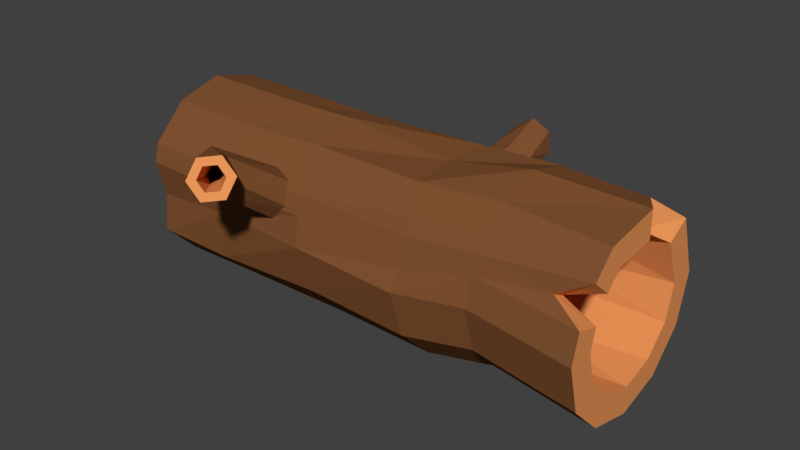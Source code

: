# Source: Log.blend  (saved by Blender 2.79.0; exported with 4.5.12 LTS)
import bpy
from mathutils import Matrix  # noqa: F401  (used for matrix-valued properties, if any)

bpy.ops.wm.read_factory_settings(use_empty=True)
scene = bpy.context.scene
scene.name = 'Scene'

# ---- collections
col_collection_1 = bpy.data.collections.new('Collection 1'); scene.collection.children.link(col_collection_1)

# ---- materials (node trees are filled in below, after node groups)
mat_loginside = bpy.data.materials.new('LogInside')
mat_loginside.alpha_threshold = 0.0
mat_loginside.use_transparent_shadow = False
mat_loginside.diffuse_color = (0.8007, 0.299, 0.09706, 1.0)
mat_loginside.roughness = 0.5
mat_loginside.specular_intensity = 0.0
mat_logoutside = bpy.data.materials.new('LogOutside')
mat_logoutside.alpha_threshold = 0.0
mat_logoutside.use_transparent_shadow = False
mat_logoutside.diffuse_color = (0.2203, 0.08665, 0.03078, 1.0)
mat_logoutside.roughness = 0.5
mat_logoutside.specular_intensity = 0.0
mat_logdark = bpy.data.materials.new('LogDark')
mat_logdark.alpha_threshold = 0.0
mat_logdark.use_transparent_shadow = False
mat_logdark.diffuse_color = (0.03106, 0.0142, 0.006343, 1.0)
mat_logdark.roughness = 0.5
mat_logdark.specular_intensity = 0.0

# ---- material node trees

# ---- world
world_world = bpy.data.worlds.new('World'); scene.world = world_world
world_world.color = (0.05088, 0.05088, 0.05088)
world_world.use_sun_shadow = False
world_world.sun_shadow_jitter_overblur = 0.0
world_world.cycles.sampling_method = 'MANUAL'

# ---- meshes
me_log = bpy.data.meshes.new('Log')
me_log.from_pydata([(-5.096, 1.953, 1.995), (4.988, 2.029, 2.0), (-5.095, 1.688, 1.008), (4.99, 1.761, 1.0), (-5.091, 0.9652, 0.2854), (4.994, 1.029, 0.2679), (-5.085, -0.0221, 0.0208), (5.0, 0.02909, 9.935e-08), (-5.079, -1.009, 0.2854), (5.006, -0.9709, 0.2679), (-5.075, -1.732, 1.008), (5.01, -1.703, 1.0), (-5.085, -1.628, 1.79), (5.012, -1.971, 2.0), (-5.075, -1.732, 2.983), (4.345, -1.532, 2.888), (-5.079, -1.009, 3.706), (5.006, -0.9709, 3.732), (-5.085, -0.0221, 3.97), (4.999, 0.2681, 3.917), (-5.091, 0.9652, 3.706), (4.581, 0.9879, 3.719), (-4.98, 2.017, 3.126), (4.989, 1.594, 3.232), (2.796, 1.973, 2.153), (2.798, 1.72, 1.209), (2.802, 1.029, 0.5179), (2.807, 0.08493, 0.265), (2.813, -0.8589, 0.5179), (2.817, -1.55, 1.209), (2.818, -1.803, 2.153), (2.817, -1.55, 3.096), (2.813, -0.8589, 3.787), (2.807, 0.08493, 4.04), (2.802, 1.029, 3.787), (2.798, 1.72, 3.096), (1.257, 1.749, 1.016), (1.335, 1.025, 0.28), (1.393, 0.0285, 0.004711), (1.414, -0.9735, 0.2641), (1.393, -1.713, 0.9886), (1.335, -1.991, 1.984), (1.345, -1.602, 2.944), (1.179, -1.01, 3.72), (1.064, 0.03676, 3.725), (1.101, 0.9882, 3.736), (1.122, 1.727, 3.011), (1.265, 1.741, 1.897), (-1.16, 1.672, 0.9718), (-0.966, 0.9448, 0.285), (-0.8182, -0.0377, 0.05776), (-0.7565, -1.012, 0.3509), (-0.7975, -1.717, 1.086), (-0.9301, -1.963, 2.066), (-1.119, -1.686, 3.028), (-1.313, -0.958, 3.715), (-1.461, 0.02444, 3.942), (-1.523, 0.9986, 3.649), (-1.482, 1.703, 2.914), (-1.349, 1.95, 1.934), (-3.144, 1.639, 1.16), (-3.255, 1.006, 0.3118), (-3.359, 0.02336, 0.0343), (-3.398, -0.971, 0.2839), (-3.353, -1.673, 0.9347), (-3.159, -1.743, 1.993), (-3.125, -1.756, 2.961), (-2.986, -1.049, 3.691), (-2.883, -0.06651, 3.969), (-2.843, 0.9279, 3.719), (-2.904, 1.844, 2.953), (-2.978, 1.955, 2.029), (4.992, 1.457, 2.0), (4.993, 1.266, 1.286), (4.996, 0.7431, 0.7632), (5.0, 0.02909, 0.5719), (5.004, -0.6849, 0.7632), (5.007, -1.208, 1.286), (5.008, -1.399, 2.0), (4.347, -1.269, 2.763), (5.004, -0.6849, 3.237), (4.999, 0.2681, 3.345), (4.582, 0.7019, 3.224), (4.992, 1.099, 2.946), (-0.2291, 1.427, 2.0), (-0.228, 1.235, 1.286), (-0.225, 0.7127, 0.7632), (-0.2208, -0.001285, 0.5719), (-0.2167, -0.7153, 0.7632), (-0.2136, -1.238, 1.286), (-0.2125, -1.429, 2.0), (-0.2136, -1.238, 2.714), (-0.2167, -0.7153, 3.237), (-0.2208, -0.001285, 3.428), (-0.225, 0.7127, 3.237), (-0.228, 1.235, 2.714), (-5.077, -1.459, 3.256), (5.008, -1.426, 3.277), (2.815, -1.289, 3.358), (1.227, -1.46, 3.262), (-1.192, -1.411, 3.288), (-3.072, -1.489, 3.237), (5.006, -1.01, 2.912), (-0.2148, -1.04, 2.912), (-5.074, -1.837, 2.591), (5.011, -1.809, 2.604), (2.817, -1.65, 2.722), (1.358, -1.763, 2.35), (-1.044, -1.796, 2.647), (-3.18, -1.852, 2.57), (5.008, -1.283, 2.431), (-0.2132, -1.314, 2.431), (0.9461, 3.594, 2.686), (0.5736, 3.602, 2.438), (0.5601, 1.532, 1.901), (0.4751, 3.245, 2.379), (0.9729, 1.479, 2.133), (0.9197, 3.125, 2.5), (0.9735, 1.368, 2.597), (0.9941, 2.806, 2.846), (0.5612, 1.31, 2.828), (0.6239, 2.608, 3.071), (0.1484, 1.363, 2.596), (0.1793, 2.728, 2.95), (0.1479, 1.473, 2.133), (0.1049, 3.047, 2.604), (0.9171, 3.586, 3.133), (0.5156, 3.585, 3.331), (0.143, 3.593, 3.083), (0.1721, 3.601, 2.636), (0.7796, 3.594, 2.768), (0.5616, 3.599, 2.623), (0.7627, 3.589, 3.03), (0.5276, 3.589, 3.146), (0.3095, 3.593, 3.001), (0.3265, 3.598, 2.739), (0.7874, 2.548, 2.478), (0.5693, 2.553, 2.333), (0.7704, 2.544, 2.74), (0.5354, 2.543, 2.856), (0.3173, 2.548, 2.711), (0.3343, 2.552, 2.449), (-1.156, -3.086, 3.862), (-1.464, -3.123, 4.185), (-1.829, -1.188, 3.104), (-2.269, -2.668, 3.99), (-1.398, -1.365, 3.005), (-1.801, -2.722, 3.923), (-1.336, -1.636, 2.618), (-1.628, -2.775, 3.483), (-1.704, -1.73, 2.331), (-1.923, -2.775, 3.109), (-2.135, -1.552, 2.43), (-2.392, -2.722, 3.176), (-2.197, -1.281, 2.817), (-2.565, -2.668, 3.617), (-1.173, -3.356, 3.505), (-1.497, -3.663, 3.471), (-1.804, -3.701, 3.795), (-1.788, -3.431, 4.152), (-1.291, -3.213, 3.848), (-1.471, -3.235, 4.037), (-1.3, -3.371, 3.639), (-1.49, -3.551, 3.619), (-1.67, -3.573, 3.809), (-1.66, -3.415, 4.018), (-1.991, -2.564, 3.635), (-2.215, -2.438, 3.686), (-1.985, -2.754, 3.454), (-2.204, -2.817, 3.324), (-2.428, -2.691, 3.375), (-2.433, -2.501, 3.556), (2.38, -0.88, 0.8498), (2.405, -1.375, 1.245), (2.335, 1.254, 2.638), (2.354, 1.412, 1.78), (2.381, 1.331, 1.225), (2.402, 0.6708, 0.585), (2.326, -0.5403, 3.299), (2.323, 0.3042, 3.334), (2.37, -1.519, 2.012), (2.384, -0.199, 0.5623), (2.123, 0.854, 3.095), (2.278, -1.298, 2.889), (2.333, -0.907, 3.022), (2.343, -1.244, 2.584)], [], [(24, 1, 3, 25), (25, 3, 5, 26), (26, 5, 7, 27), (27, 7, 9, 28), (28, 9, 11, 29), (29, 11, 13, 30), (106, 105, 15, 31), (98, 97, 17, 32), (32, 17, 19, 33), (33, 19, 21, 34), (13, 11, 77, 78), (34, 21, 23, 35), (35, 23, 1, 24), (0, 2, 4, 6, 8, 10, 12, 104, 14, 96, 16, 18, 20, 22), (46, 35, 24, 47), (45, 34, 35, 46), (44, 33, 34, 45), (43, 32, 33, 44), (99, 98, 32, 43), (107, 106, 31, 42), (40, 29, 30, 41), (39, 28, 29, 40), (38, 27, 28, 39), (37, 26, 27, 38), (36, 25, 26, 37), (47, 24, 25, 36), (59, 47, 36, 48), (48, 36, 37, 49), (49, 37, 38, 50), (50, 38, 39, 51), (51, 39, 40, 52), (52, 40, 41, 53), (108, 107, 42, 54), (100, 99, 43, 55), (55, 43, 44, 56), (56, 44, 45, 57), (57, 45, 46, 58), (58, 46, 47, 59), (70, 58, 59, 71), (69, 57, 58, 70), (68, 56, 57, 69), (67, 55, 56, 68), (101, 100, 55, 67), (109, 108, 54, 66), (64, 52, 53, 65), (63, 51, 52, 64), (62, 50, 51, 63), (61, 49, 50, 62), (60, 48, 49, 61), (71, 59, 48, 60), (0, 71, 60, 2), (2, 60, 61, 4), (4, 61, 62, 6), (6, 62, 63, 8), (8, 63, 64, 10), (10, 64, 65, 12), (104, 109, 66, 14), (96, 101, 67, 16), (16, 67, 68, 18), (18, 68, 69, 20), (20, 69, 70, 22), (22, 70, 71, 0), (11, 9, 76, 77), (9, 7, 75, 76), (1, 23, 83, 72), (3, 1, 72, 73), (7, 5, 74, 75), (23, 21, 82, 83), (5, 3, 73, 74), (21, 19, 81, 82), (19, 17, 80, 81), (97, 15, 79, 102), (105, 13, 78, 110), (173, 172, 88, 89), (175, 174, 95, 84), (177, 176, 85, 86), (179, 178, 92, 93), (180, 173, 89, 90), (181, 177, 86, 87), (182, 179, 93, 94), (185, 180, 90, 111), (172, 181, 87, 88), (174, 182, 94, 95), (176, 175, 84, 85), (184, 183, 91, 103), (178, 184, 103, 92), (17, 97, 102, 80), (14, 66, 101, 96), (66, 54, 100, 101), (54, 42, 99, 100), (42, 31, 98, 99), (31, 15, 97, 98), (183, 185, 111, 91), (15, 105, 110, 79), (12, 65, 109, 104), (65, 53, 108, 109), (53, 41, 107, 108), (41, 30, 106, 107), (30, 13, 105, 106), (85, 84, 95, 94, 93, 92, 103, 91, 111, 90, 89, 88, 87, 86), (113, 129, 135, 131), (121, 119, 126, 127), (114, 115, 117, 116), (128, 127, 133, 134), (117, 115, 113, 112), (116, 117, 119, 118), (126, 112, 130, 132), (115, 125, 129, 113), (118, 119, 121, 120), (127, 126, 132, 133), (119, 117, 112, 126), (120, 121, 123, 122), (125, 123, 128, 129), (129, 128, 134, 135), (122, 123, 125, 124), (112, 113, 131, 130), (123, 121, 127, 128), (124, 125, 115, 114), (114, 116, 118, 120, 122, 124), (131, 135, 141, 137), (130, 131, 137, 136), (133, 132, 138, 139), (135, 134, 140, 141), (132, 130, 136, 138), (134, 133, 139, 140), (137, 141, 140, 139, 138, 136), (143, 159, 165, 161), (151, 149, 156, 157), (144, 145, 147, 146), (158, 157, 163, 164), (147, 145, 143, 142), (146, 147, 149, 148), (156, 142, 160, 162), (145, 155, 159, 143), (148, 149, 151, 150), (157, 156, 162, 163), (149, 147, 142, 156), (150, 151, 153, 152), (155, 153, 158, 159), (159, 158, 164, 165), (152, 153, 155, 154), (142, 143, 161, 160), (153, 151, 157, 158), (154, 155, 145, 144), (144, 146, 148, 150, 152, 154), (161, 165, 171, 167), (160, 161, 167, 166), (163, 162, 168, 169), (165, 164, 170, 171), (162, 160, 166, 168), (164, 163, 169, 170), (167, 171, 170, 169, 168, 166), (79, 110, 185, 183), (80, 102, 184, 178), (102, 79, 183, 184), (73, 72, 175, 176), (83, 82, 182, 174), (76, 75, 181, 172), (110, 78, 180, 185), (82, 81, 179, 182), (75, 74, 177, 181), (78, 77, 173, 180), (81, 80, 178, 179), (74, 73, 176, 177), (72, 83, 174, 175), (77, 76, 172, 173)])
me_log.polygons.foreach_set('material_index', [1, 1, 1, 1, 1, 1, 1, 1, 1, 1, 0, 1, 1, 1, 1, 1, 1, 1, 1, 1, 1, 1, 1, 1, 1, 1, 1, 1, 1, 1, 1, 1, 1, 1, 1, 1, 1, 1, 1, 1, 1, 1, 1, 1, 1, 1, 1, 1, 1, 1, 1, 1, 1, 1, 1, 1, 1, 1, 1, 1, 1, 1, 0, 0, 0, 0, 0, 0, 0, 0, 0, 0, 0, 0, 0, 0, 0, 0, 0, 0, 0, 0, 0, 0, 0, 0, 0, 1, 1, 1, 1, 1, 0, 0, 1, 1, 1, 1, 1, 2, 0, 1, 1, 0, 1, 1, 0, 1, 1, 0, 1, 1, 1, 0, 1, 0, 1, 1, 1, 0, 0, 0, 0, 0, 0, 2, 0, 1, 1, 0, 1, 1, 0, 1, 1, 0, 1, 1, 1, 0, 1, 0, 1, 1, 1, 0, 0, 0, 0, 0, 0, 2, 0, 0, 0, 0, 0, 0, 0, 0, 0, 0, 0, 0, 0, 0])
me_log.materials.append(mat_loginside)
me_log.materials.append(mat_logoutside)
me_log.materials.append(mat_logdark)
me_log.use_remesh_preserve_volume = False
me_log.use_remesh_preserve_attributes = False
me_log.use_mirror_vertex_groups = False
me_log.update()

# ---- objects
ob_log = bpy.data.objects.new('Log', me_log)

# ---- transforms, parenting, visibility, modifiers, constraints
ob_log.location = (0.0, 0.0, 0.0)
ob_log.lineart.crease_threshold = 0.0

# ---- collection membership
col_collection_1.objects.link(ob_log)

# ---- scene / render settings (as saved in the file)
scene.frame_start = 1; scene.frame_end = 250; scene.frame_set(1)
scene.render.engine = 'BLENDER_EEVEE_NEXT'
scene.render.resolution_percentage = 50
scene.render.dither_intensity = 0.0
scene.cycles.use_denoising = False
scene.cycles.samples = 128
scene.cycles.sampling_pattern = 'TABULATED_SOBOL'
scene.cycles.use_adaptive_sampling = False
scene.cycles.use_light_tree = False
scene.cycles.blur_glossy = 0.0
scene.cycles.sample_clamp_indirect = 0.0
scene.view_settings.view_transform = 'Standard'
bpy.context.view_layer.update()

# ---- added for rendering (the .blend has no active camera and no usable light): camera, sun
cam_auto = bpy.data.cameras.new('AutoCamera')
cam_auto.lens = 50.0
cam_auto.sensor_width = 36.0
cam_auto.clip_end = 1000.0
ob_auto_camera = bpy.data.objects.new('AutoCamera', cam_auto)
scene.collection.objects.link(ob_auto_camera)
ob_auto_camera.location = (12.1276, -14.6534, 11.8287)
ob_auto_camera.rotation_euler = (1.09748, -7.21219e-08, 0.694738)
scene.camera = ob_auto_camera
light_auto_sun = bpy.data.lights.new('AutoSun', 'SUN')
light_auto_sun.energy = 3.0
light_auto_sun.angle = 0.0523599
ob_auto_sun = bpy.data.objects.new('AutoSun', light_auto_sun)
scene.collection.objects.link(ob_auto_sun)
ob_auto_sun.rotation_euler = (0.872665, 0.174533, 0.523599)
bpy.context.view_layer.update()
